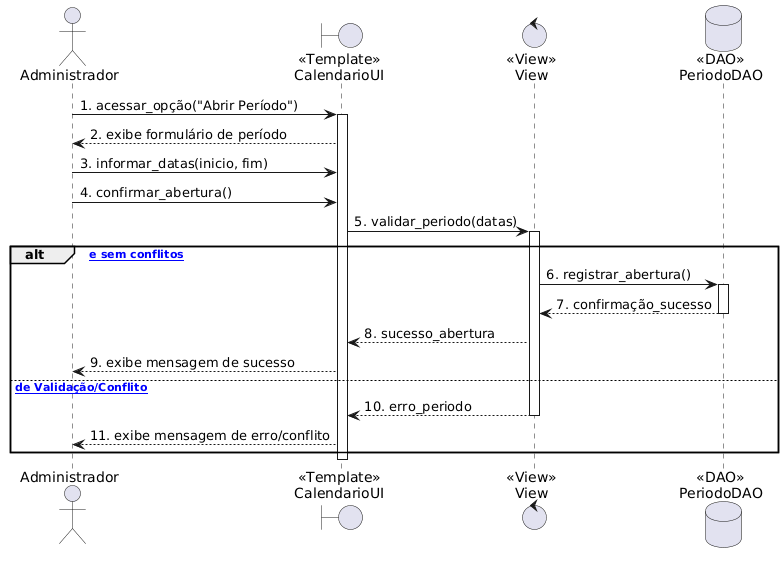

The diagram above was rendered by PlantUML. Its source (embedded in the PNG):
@startuml
skinparam actorStyle stickman

actor "Administrador" as User
boundary "<<Template>>\nCalendarioUI" as UI
control "<<View>>\nView" as View
database "<<DAO>>\nPeriodoDAO" as DAO

User -> UI: 1. acessar_opção("Abrir Período")
activate UI
UI --> User: 2. exibe formulário de período

User -> UI: 3. informar_datas(inicio, fim)
User -> UI: 4. confirmar_abertura()
UI -> View: 5. validar_periodo(datas)
activate View

alt [Válidas e sem conflitos]
    View -> DAO: 6. registrar_abertura()
    activate DAO
    DAO --> View: 7. confirmação_sucesso
    deactivate DAO
    View --> UI: 8. sucesso_abertura
    UI --> User: 9. exibe mensagem de sucesso
else [Erro de Validação/Conflito]
    View --> UI: 10. erro_periodo
    deactivate View
    UI --> User: 11. exibe mensagem de erro/conflito
end
deactivate UI
@enduml